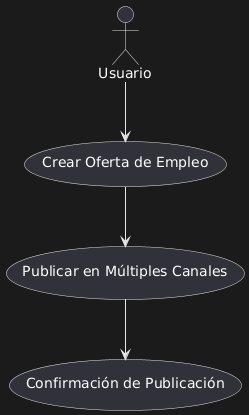

The diagram above was rendered by PlantUML. Its source (embedded in the PNG):
@startuml
actor Usuario as HR

usecase "Crear Oferta de Empleo" as UC1
usecase "Publicar en Múltiples Canales" as UC2
usecase "Confirmación de Publicación" as UC3

HR --> UC1
UC1 --> UC2
UC2 --> UC3
@enduml